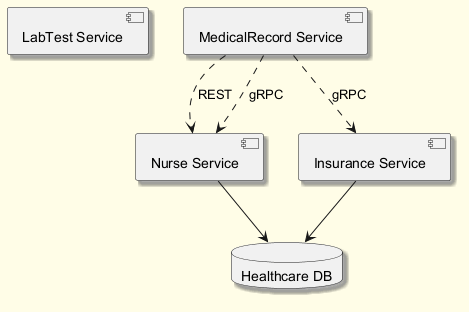

The diagram above was rendered by PlantUML. Its source (embedded in the PNG):
@startuml
skinparam backgroundColor #FFFDE7
skinparam classBackgroundColor #FFF9C4
skinparam classBorderColor #F57F17
skinparam shadowing true
component "LabTest Service" as C_LabTestService
component "Nurse Service" as C_NurseService
component "Insurance Service" as C_InsuranceService
component "MedicalRecord Service" as C_MedicalRecordService
database "Healthcare DB" as DB_healthcare
C_NurseService --> DB_healthcare
C_InsuranceService --> DB_healthcare
C_MedicalRecordService ..> C_NurseService : REST
C_MedicalRecordService ..> C_InsuranceService : gRPC
C_MedicalRecordService ..> C_NurseService : gRPC
@enduml